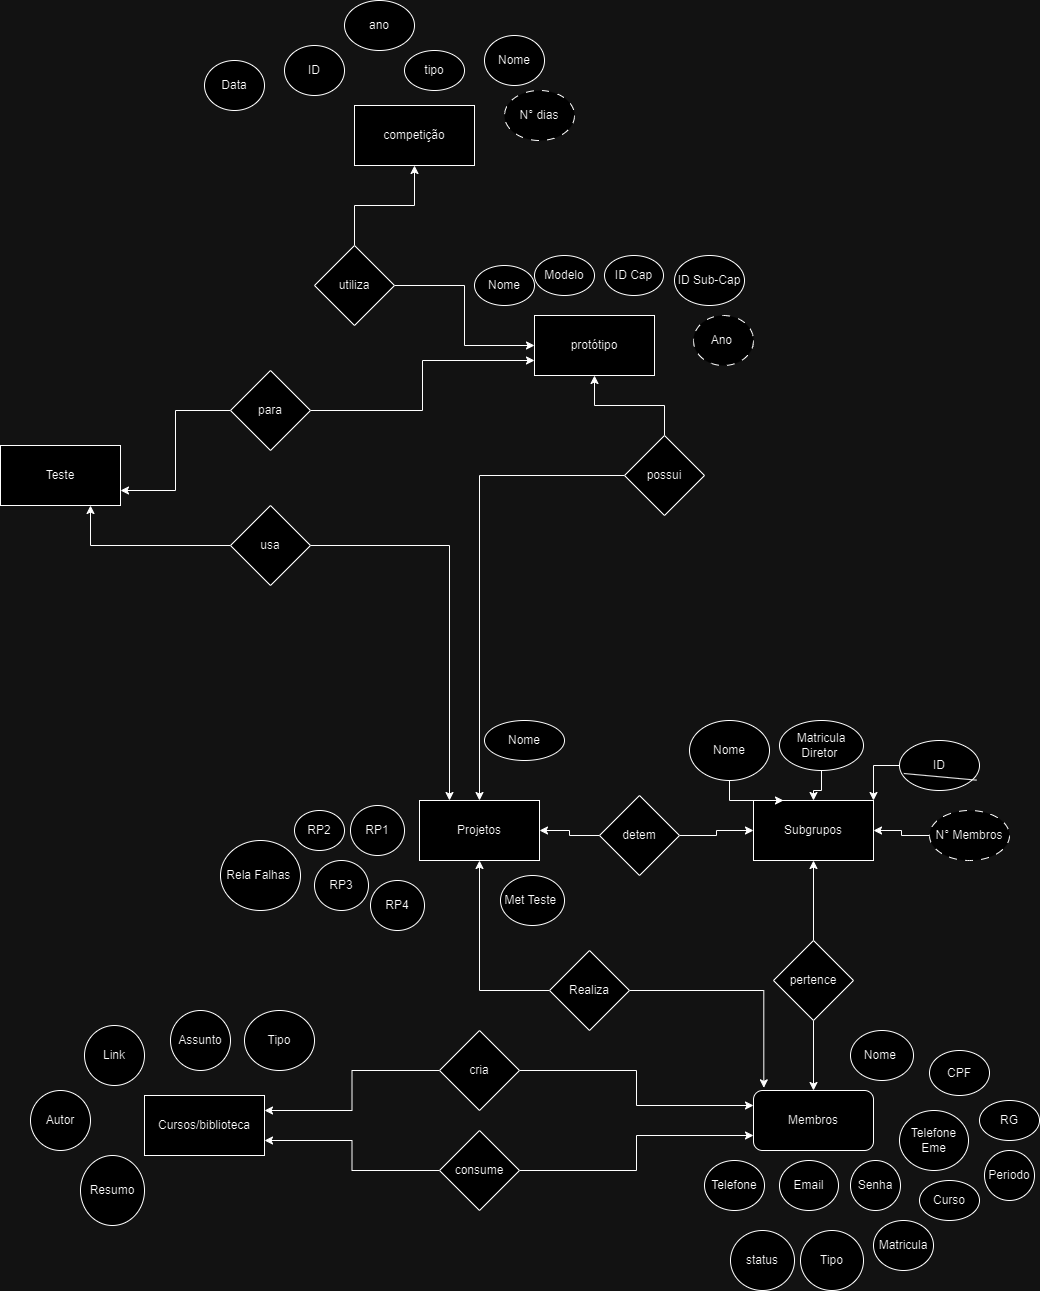

The diagram above was exported from draw.io. Its source (the exported page's mxGraphModel, read from the mxfile embedded in the PNG):
<mxGraphModel dx="2048" dy="1900" grid="1" gridSize="10" guides="1" tooltips="1" connect="1" arrows="1" fold="1" page="1" pageScale="1" pageWidth="827" pageHeight="1169" math="0" shadow="0">
  <root>
    <mxCell id="WIyWlLk6GJQsqaUBKTNV-0" />
    <mxCell id="WIyWlLk6GJQsqaUBKTNV-1" parent="WIyWlLk6GJQsqaUBKTNV-0" />
    <mxCell id="DCciAvbCQkr002GOt4T0-0" value="Subgrupos" style="rounded=0;whiteSpace=wrap;html=1;" parent="WIyWlLk6GJQsqaUBKTNV-1" vertex="1">
      <mxGeometry x="453" y="300" width="120" height="60" as="geometry" />
    </mxCell>
    <mxCell id="DCciAvbCQkr002GOt4T0-6" style="edgeStyle=orthogonalEdgeStyle;rounded=0;orthogonalLoop=1;jettySize=auto;html=1;exitX=0.5;exitY=1;exitDx=0;exitDy=0;entryX=0.25;entryY=0;entryDx=0;entryDy=0;" parent="WIyWlLk6GJQsqaUBKTNV-1" source="DCciAvbCQkr002GOt4T0-1" target="DCciAvbCQkr002GOt4T0-0" edge="1">
      <mxGeometry relative="1" as="geometry" />
    </mxCell>
    <mxCell id="DCciAvbCQkr002GOt4T0-1" value="Nome" style="ellipse;whiteSpace=wrap;html=1;" parent="WIyWlLk6GJQsqaUBKTNV-1" vertex="1">
      <mxGeometry x="389" y="220" width="80" height="60" as="geometry" />
    </mxCell>
    <mxCell id="DCciAvbCQkr002GOt4T0-7" style="edgeStyle=orthogonalEdgeStyle;rounded=0;orthogonalLoop=1;jettySize=auto;html=1;" parent="WIyWlLk6GJQsqaUBKTNV-1" source="DCciAvbCQkr002GOt4T0-2" target="DCciAvbCQkr002GOt4T0-0" edge="1">
      <mxGeometry relative="1" as="geometry" />
    </mxCell>
    <mxCell id="DCciAvbCQkr002GOt4T0-2" value="Matricula Diretor&amp;nbsp;" style="ellipse;whiteSpace=wrap;html=1;" parent="WIyWlLk6GJQsqaUBKTNV-1" vertex="1">
      <mxGeometry x="479" y="220" width="84" height="50" as="geometry" />
    </mxCell>
    <mxCell id="DCciAvbCQkr002GOt4T0-8" style="edgeStyle=orthogonalEdgeStyle;rounded=0;orthogonalLoop=1;jettySize=auto;html=1;entryX=1;entryY=0;entryDx=0;entryDy=0;" parent="WIyWlLk6GJQsqaUBKTNV-1" source="DCciAvbCQkr002GOt4T0-3" target="DCciAvbCQkr002GOt4T0-0" edge="1">
      <mxGeometry relative="1" as="geometry" />
    </mxCell>
    <mxCell id="DCciAvbCQkr002GOt4T0-3" value="ID" style="ellipse;whiteSpace=wrap;html=1;" parent="WIyWlLk6GJQsqaUBKTNV-1" vertex="1">
      <mxGeometry x="599" y="240" width="80" height="50" as="geometry" />
    </mxCell>
    <mxCell id="DCciAvbCQkr002GOt4T0-9" style="edgeStyle=orthogonalEdgeStyle;rounded=0;orthogonalLoop=1;jettySize=auto;html=1;entryX=1;entryY=0.5;entryDx=0;entryDy=0;" parent="WIyWlLk6GJQsqaUBKTNV-1" source="DCciAvbCQkr002GOt4T0-4" target="DCciAvbCQkr002GOt4T0-0" edge="1">
      <mxGeometry relative="1" as="geometry" />
    </mxCell>
    <mxCell id="DCciAvbCQkr002GOt4T0-4" value="N° Membros" style="ellipse;whiteSpace=wrap;html=1;dashed=1;dashPattern=8 8;" parent="WIyWlLk6GJQsqaUBKTNV-1" vertex="1">
      <mxGeometry x="629" y="310" width="80" height="50" as="geometry" />
    </mxCell>
    <mxCell id="DCciAvbCQkr002GOt4T0-5" value="" style="endArrow=none;html=1;rounded=0;entryX=0.963;entryY=0.793;entryDx=0;entryDy=0;entryPerimeter=0;exitX=0.054;exitY=0.66;exitDx=0;exitDy=0;exitPerimeter=0;" parent="WIyWlLk6GJQsqaUBKTNV-1" source="DCciAvbCQkr002GOt4T0-3" target="DCciAvbCQkr002GOt4T0-3" edge="1">
      <mxGeometry width="50" height="50" relative="1" as="geometry">
        <mxPoint x="489" y="440" as="sourcePoint" />
        <mxPoint x="539" y="390" as="targetPoint" />
      </mxGeometry>
    </mxCell>
    <mxCell id="DCciAvbCQkr002GOt4T0-10" value="Membros" style="rounded=1;whiteSpace=wrap;html=1;" parent="WIyWlLk6GJQsqaUBKTNV-1" vertex="1">
      <mxGeometry x="453" y="590" width="120" height="60" as="geometry" />
    </mxCell>
    <mxCell id="DCciAvbCQkr002GOt4T0-12" style="edgeStyle=orthogonalEdgeStyle;rounded=0;orthogonalLoop=1;jettySize=auto;html=1;" parent="WIyWlLk6GJQsqaUBKTNV-1" source="DCciAvbCQkr002GOt4T0-11" target="DCciAvbCQkr002GOt4T0-10" edge="1">
      <mxGeometry relative="1" as="geometry" />
    </mxCell>
    <mxCell id="DCciAvbCQkr002GOt4T0-13" style="edgeStyle=orthogonalEdgeStyle;rounded=0;orthogonalLoop=1;jettySize=auto;html=1;entryX=0.5;entryY=1;entryDx=0;entryDy=0;" parent="WIyWlLk6GJQsqaUBKTNV-1" source="DCciAvbCQkr002GOt4T0-11" target="DCciAvbCQkr002GOt4T0-0" edge="1">
      <mxGeometry relative="1" as="geometry" />
    </mxCell>
    <mxCell id="DCciAvbCQkr002GOt4T0-11" value="pertence" style="rhombus;whiteSpace=wrap;html=1;" parent="WIyWlLk6GJQsqaUBKTNV-1" vertex="1">
      <mxGeometry x="473" y="440" width="80" height="80" as="geometry" />
    </mxCell>
    <mxCell id="DCciAvbCQkr002GOt4T0-14" value="Projetos" style="rounded=0;whiteSpace=wrap;html=1;" parent="WIyWlLk6GJQsqaUBKTNV-1" vertex="1">
      <mxGeometry x="119" y="300" width="120" height="60" as="geometry" />
    </mxCell>
    <mxCell id="DCciAvbCQkr002GOt4T0-18" style="edgeStyle=orthogonalEdgeStyle;rounded=0;orthogonalLoop=1;jettySize=auto;html=1;" parent="WIyWlLk6GJQsqaUBKTNV-1" source="DCciAvbCQkr002GOt4T0-17" target="DCciAvbCQkr002GOt4T0-0" edge="1">
      <mxGeometry relative="1" as="geometry" />
    </mxCell>
    <mxCell id="DCciAvbCQkr002GOt4T0-19" style="edgeStyle=orthogonalEdgeStyle;rounded=0;orthogonalLoop=1;jettySize=auto;html=1;entryX=1;entryY=0.5;entryDx=0;entryDy=0;" parent="WIyWlLk6GJQsqaUBKTNV-1" source="DCciAvbCQkr002GOt4T0-17" target="DCciAvbCQkr002GOt4T0-14" edge="1">
      <mxGeometry relative="1" as="geometry" />
    </mxCell>
    <mxCell id="DCciAvbCQkr002GOt4T0-17" value="detem" style="rhombus;whiteSpace=wrap;html=1;" parent="WIyWlLk6GJQsqaUBKTNV-1" vertex="1">
      <mxGeometry x="299" y="295" width="80" height="80" as="geometry" />
    </mxCell>
    <mxCell id="DCciAvbCQkr002GOt4T0-21" style="edgeStyle=orthogonalEdgeStyle;rounded=0;orthogonalLoop=1;jettySize=auto;html=1;entryX=0.086;entryY=-0.044;entryDx=0;entryDy=0;entryPerimeter=0;" parent="WIyWlLk6GJQsqaUBKTNV-1" source="DCciAvbCQkr002GOt4T0-20" target="DCciAvbCQkr002GOt4T0-10" edge="1">
      <mxGeometry relative="1" as="geometry" />
    </mxCell>
    <mxCell id="DCciAvbCQkr002GOt4T0-22" style="edgeStyle=orthogonalEdgeStyle;rounded=0;orthogonalLoop=1;jettySize=auto;html=1;entryX=0.5;entryY=1;entryDx=0;entryDy=0;" parent="WIyWlLk6GJQsqaUBKTNV-1" source="DCciAvbCQkr002GOt4T0-20" target="DCciAvbCQkr002GOt4T0-14" edge="1">
      <mxGeometry relative="1" as="geometry" />
    </mxCell>
    <mxCell id="DCciAvbCQkr002GOt4T0-20" value="Realiza" style="rhombus;whiteSpace=wrap;html=1;" parent="WIyWlLk6GJQsqaUBKTNV-1" vertex="1">
      <mxGeometry x="249" y="450" width="80" height="80" as="geometry" />
    </mxCell>
    <mxCell id="DCciAvbCQkr002GOt4T0-23" value="competição" style="rounded=0;whiteSpace=wrap;html=1;" parent="WIyWlLk6GJQsqaUBKTNV-1" vertex="1">
      <mxGeometry x="54" y="-395" width="120" height="60" as="geometry" />
    </mxCell>
    <mxCell id="DCciAvbCQkr002GOt4T0-24" value="protótipo" style="rounded=0;whiteSpace=wrap;html=1;" parent="WIyWlLk6GJQsqaUBKTNV-1" vertex="1">
      <mxGeometry x="234" y="-185" width="120" height="60" as="geometry" />
    </mxCell>
    <mxCell id="DCciAvbCQkr002GOt4T0-31" style="edgeStyle=orthogonalEdgeStyle;rounded=0;orthogonalLoop=1;jettySize=auto;html=1;entryX=0.5;entryY=1;entryDx=0;entryDy=0;" parent="WIyWlLk6GJQsqaUBKTNV-1" source="DCciAvbCQkr002GOt4T0-27" target="DCciAvbCQkr002GOt4T0-23" edge="1">
      <mxGeometry relative="1" as="geometry" />
    </mxCell>
    <mxCell id="DCciAvbCQkr002GOt4T0-32" style="edgeStyle=orthogonalEdgeStyle;rounded=0;orthogonalLoop=1;jettySize=auto;html=1;" parent="WIyWlLk6GJQsqaUBKTNV-1" source="DCciAvbCQkr002GOt4T0-27" target="DCciAvbCQkr002GOt4T0-24" edge="1">
      <mxGeometry relative="1" as="geometry" />
    </mxCell>
    <mxCell id="DCciAvbCQkr002GOt4T0-27" value="utiliza" style="rhombus;whiteSpace=wrap;html=1;" parent="WIyWlLk6GJQsqaUBKTNV-1" vertex="1">
      <mxGeometry x="14" y="-255" width="80" height="80" as="geometry" />
    </mxCell>
    <mxCell id="DCciAvbCQkr002GOt4T0-29" style="edgeStyle=orthogonalEdgeStyle;rounded=0;orthogonalLoop=1;jettySize=auto;html=1;entryX=0.5;entryY=0;entryDx=0;entryDy=0;" parent="WIyWlLk6GJQsqaUBKTNV-1" source="DCciAvbCQkr002GOt4T0-28" target="DCciAvbCQkr002GOt4T0-14" edge="1">
      <mxGeometry relative="1" as="geometry" />
    </mxCell>
    <mxCell id="DCciAvbCQkr002GOt4T0-30" style="edgeStyle=orthogonalEdgeStyle;rounded=0;orthogonalLoop=1;jettySize=auto;html=1;entryX=0.5;entryY=1;entryDx=0;entryDy=0;" parent="WIyWlLk6GJQsqaUBKTNV-1" source="DCciAvbCQkr002GOt4T0-28" target="DCciAvbCQkr002GOt4T0-24" edge="1">
      <mxGeometry relative="1" as="geometry" />
    </mxCell>
    <mxCell id="DCciAvbCQkr002GOt4T0-28" value="possui" style="rhombus;whiteSpace=wrap;html=1;" parent="WIyWlLk6GJQsqaUBKTNV-1" vertex="1">
      <mxGeometry x="324" y="-65" width="80" height="80" as="geometry" />
    </mxCell>
    <mxCell id="DCciAvbCQkr002GOt4T0-41" value="ano" style="ellipse;whiteSpace=wrap;html=1;" parent="WIyWlLk6GJQsqaUBKTNV-1" vertex="1">
      <mxGeometry x="44" y="-500" width="70" height="50" as="geometry" />
    </mxCell>
    <mxCell id="DCciAvbCQkr002GOt4T0-42" value="tipo" style="ellipse;whiteSpace=wrap;html=1;" parent="WIyWlLk6GJQsqaUBKTNV-1" vertex="1">
      <mxGeometry x="104" y="-450" width="60" height="40" as="geometry" />
    </mxCell>
    <mxCell id="DCciAvbCQkr002GOt4T0-43" value="ID" style="ellipse;whiteSpace=wrap;html=1;" parent="WIyWlLk6GJQsqaUBKTNV-1" vertex="1">
      <mxGeometry x="-16" y="-455" width="60" height="50" as="geometry" />
    </mxCell>
    <mxCell id="DCciAvbCQkr002GOt4T0-44" value="Data" style="ellipse;whiteSpace=wrap;html=1;" parent="WIyWlLk6GJQsqaUBKTNV-1" vertex="1">
      <mxGeometry x="-96" y="-440" width="60" height="50" as="geometry" />
    </mxCell>
    <mxCell id="DCciAvbCQkr002GOt4T0-45" value="N° dias" style="ellipse;whiteSpace=wrap;html=1;dashed=1;dashPattern=8 8;" parent="WIyWlLk6GJQsqaUBKTNV-1" vertex="1">
      <mxGeometry x="204" y="-410" width="70" height="50" as="geometry" />
    </mxCell>
    <mxCell id="DCciAvbCQkr002GOt4T0-46" value="Nome" style="ellipse;whiteSpace=wrap;html=1;" parent="WIyWlLk6GJQsqaUBKTNV-1" vertex="1">
      <mxGeometry x="184" y="-465" width="60" height="50" as="geometry" />
    </mxCell>
    <mxCell id="DCciAvbCQkr002GOt4T0-47" value="Nome" style="ellipse;whiteSpace=wrap;html=1;" parent="WIyWlLk6GJQsqaUBKTNV-1" vertex="1">
      <mxGeometry x="174" y="-235" width="60" height="40" as="geometry" />
    </mxCell>
    <mxCell id="DCciAvbCQkr002GOt4T0-48" value="Modelo" style="ellipse;whiteSpace=wrap;html=1;" parent="WIyWlLk6GJQsqaUBKTNV-1" vertex="1">
      <mxGeometry x="234" y="-245" width="60" height="40" as="geometry" />
    </mxCell>
    <mxCell id="DCciAvbCQkr002GOt4T0-49" value="ID Cap" style="ellipse;whiteSpace=wrap;html=1;" parent="WIyWlLk6GJQsqaUBKTNV-1" vertex="1">
      <mxGeometry x="304" y="-245" width="59" height="40" as="geometry" />
    </mxCell>
    <mxCell id="DCciAvbCQkr002GOt4T0-50" value="ID Sub-Cap" style="ellipse;whiteSpace=wrap;html=1;" parent="WIyWlLk6GJQsqaUBKTNV-1" vertex="1">
      <mxGeometry x="374" y="-245" width="70" height="50" as="geometry" />
    </mxCell>
    <mxCell id="DCciAvbCQkr002GOt4T0-51" value="Ano&amp;nbsp;" style="ellipse;whiteSpace=wrap;html=1;dashed=1;dashPattern=8 8;" parent="WIyWlLk6GJQsqaUBKTNV-1" vertex="1">
      <mxGeometry x="393" y="-185" width="60" height="50" as="geometry" />
    </mxCell>
    <mxCell id="DCciAvbCQkr002GOt4T0-52" value="Nome" style="ellipse;whiteSpace=wrap;html=1;" parent="WIyWlLk6GJQsqaUBKTNV-1" vertex="1">
      <mxGeometry x="184" y="220" width="80" height="40" as="geometry" />
    </mxCell>
    <mxCell id="DCciAvbCQkr002GOt4T0-53" value="RP1" style="ellipse;whiteSpace=wrap;html=1;" parent="WIyWlLk6GJQsqaUBKTNV-1" vertex="1">
      <mxGeometry x="50" y="305" width="54" height="50" as="geometry" />
    </mxCell>
    <mxCell id="DCciAvbCQkr002GOt4T0-55" value="RP2" style="ellipse;whiteSpace=wrap;html=1;" parent="WIyWlLk6GJQsqaUBKTNV-1" vertex="1">
      <mxGeometry x="-6" y="310" width="50" height="40" as="geometry" />
    </mxCell>
    <mxCell id="DCciAvbCQkr002GOt4T0-56" value="RP3" style="ellipse;whiteSpace=wrap;html=1;" parent="WIyWlLk6GJQsqaUBKTNV-1" vertex="1">
      <mxGeometry x="14" y="360" width="54" height="50" as="geometry" />
    </mxCell>
    <mxCell id="DCciAvbCQkr002GOt4T0-57" value="RP4" style="ellipse;whiteSpace=wrap;html=1;" parent="WIyWlLk6GJQsqaUBKTNV-1" vertex="1">
      <mxGeometry x="70" y="380" width="54" height="50" as="geometry" />
    </mxCell>
    <mxCell id="DCciAvbCQkr002GOt4T0-58" style="edgeStyle=orthogonalEdgeStyle;rounded=0;orthogonalLoop=1;jettySize=auto;html=1;exitX=0.5;exitY=1;exitDx=0;exitDy=0;" parent="WIyWlLk6GJQsqaUBKTNV-1" source="DCciAvbCQkr002GOt4T0-57" target="DCciAvbCQkr002GOt4T0-57" edge="1">
      <mxGeometry relative="1" as="geometry" />
    </mxCell>
    <mxCell id="DCciAvbCQkr002GOt4T0-59" value="Met Teste&amp;nbsp;" style="ellipse;whiteSpace=wrap;html=1;" parent="WIyWlLk6GJQsqaUBKTNV-1" vertex="1">
      <mxGeometry x="200" y="375" width="64" height="50" as="geometry" />
    </mxCell>
    <mxCell id="DCciAvbCQkr002GOt4T0-60" value="Rela Falhas&amp;nbsp;" style="ellipse;whiteSpace=wrap;html=1;" parent="WIyWlLk6GJQsqaUBKTNV-1" vertex="1">
      <mxGeometry x="-80" y="340" width="80" height="70" as="geometry" />
    </mxCell>
    <mxCell id="DCciAvbCQkr002GOt4T0-61" value="Nome&amp;nbsp;" style="ellipse;whiteSpace=wrap;html=1;" parent="WIyWlLk6GJQsqaUBKTNV-1" vertex="1">
      <mxGeometry x="550" y="530" width="63" height="50" as="geometry" />
    </mxCell>
    <mxCell id="DCciAvbCQkr002GOt4T0-62" value="CPF" style="ellipse;whiteSpace=wrap;html=1;" parent="WIyWlLk6GJQsqaUBKTNV-1" vertex="1">
      <mxGeometry x="629" y="550" width="60" height="45" as="geometry" />
    </mxCell>
    <mxCell id="DCciAvbCQkr002GOt4T0-63" value="RG" style="ellipse;whiteSpace=wrap;html=1;" parent="WIyWlLk6GJQsqaUBKTNV-1" vertex="1">
      <mxGeometry x="679" y="600" width="60" height="40" as="geometry" />
    </mxCell>
    <mxCell id="DCciAvbCQkr002GOt4T0-64" value="Curso" style="ellipse;whiteSpace=wrap;html=1;" parent="WIyWlLk6GJQsqaUBKTNV-1" vertex="1">
      <mxGeometry x="619" y="680" width="60" height="40" as="geometry" />
    </mxCell>
    <mxCell id="DCciAvbCQkr002GOt4T0-65" value="Periodo" style="ellipse;whiteSpace=wrap;html=1;" parent="WIyWlLk6GJQsqaUBKTNV-1" vertex="1">
      <mxGeometry x="684" y="650" width="50" height="50" as="geometry" />
    </mxCell>
    <mxCell id="DCciAvbCQkr002GOt4T0-66" value="Matricula" style="ellipse;whiteSpace=wrap;html=1;" parent="WIyWlLk6GJQsqaUBKTNV-1" vertex="1">
      <mxGeometry x="573" y="720" width="60" height="50" as="geometry" />
    </mxCell>
    <mxCell id="DCciAvbCQkr002GOt4T0-67" value="Tipo" style="ellipse;whiteSpace=wrap;html=1;" parent="WIyWlLk6GJQsqaUBKTNV-1" vertex="1">
      <mxGeometry x="500" y="730" width="63" height="60" as="geometry" />
    </mxCell>
    <mxCell id="DCciAvbCQkr002GOt4T0-68" value="status" style="ellipse;whiteSpace=wrap;html=1;" parent="WIyWlLk6GJQsqaUBKTNV-1" vertex="1">
      <mxGeometry x="430" y="730" width="64" height="60" as="geometry" />
    </mxCell>
    <mxCell id="DCciAvbCQkr002GOt4T0-69" value="Email" style="ellipse;whiteSpace=wrap;html=1;" parent="WIyWlLk6GJQsqaUBKTNV-1" vertex="1">
      <mxGeometry x="479" y="660" width="59" height="50" as="geometry" />
    </mxCell>
    <mxCell id="DCciAvbCQkr002GOt4T0-70" value="Telefone" style="ellipse;whiteSpace=wrap;html=1;" parent="WIyWlLk6GJQsqaUBKTNV-1" vertex="1">
      <mxGeometry x="404" y="660" width="60" height="50" as="geometry" />
    </mxCell>
    <mxCell id="DCciAvbCQkr002GOt4T0-71" value="Telefone Eme" style="ellipse;whiteSpace=wrap;html=1;" parent="WIyWlLk6GJQsqaUBKTNV-1" vertex="1">
      <mxGeometry x="599" y="610" width="69" height="60" as="geometry" />
    </mxCell>
    <mxCell id="DCciAvbCQkr002GOt4T0-72" value="Senha" style="ellipse;whiteSpace=wrap;html=1;" parent="WIyWlLk6GJQsqaUBKTNV-1" vertex="1">
      <mxGeometry x="550" y="660" width="50" height="50" as="geometry" />
    </mxCell>
    <mxCell id="DCciAvbCQkr002GOt4T0-73" value="Cursos/biblioteca" style="rounded=0;whiteSpace=wrap;html=1;" parent="WIyWlLk6GJQsqaUBKTNV-1" vertex="1">
      <mxGeometry x="-156" y="595" width="120" height="60" as="geometry" />
    </mxCell>
    <mxCell id="DCciAvbCQkr002GOt4T0-77" style="edgeStyle=orthogonalEdgeStyle;rounded=0;orthogonalLoop=1;jettySize=auto;html=1;entryX=0;entryY=0.25;entryDx=0;entryDy=0;" parent="WIyWlLk6GJQsqaUBKTNV-1" source="DCciAvbCQkr002GOt4T0-74" target="DCciAvbCQkr002GOt4T0-10" edge="1">
      <mxGeometry relative="1" as="geometry" />
    </mxCell>
    <mxCell id="DCciAvbCQkr002GOt4T0-78" style="edgeStyle=orthogonalEdgeStyle;rounded=0;orthogonalLoop=1;jettySize=auto;html=1;entryX=1;entryY=0.25;entryDx=0;entryDy=0;" parent="WIyWlLk6GJQsqaUBKTNV-1" source="DCciAvbCQkr002GOt4T0-74" target="DCciAvbCQkr002GOt4T0-73" edge="1">
      <mxGeometry relative="1" as="geometry" />
    </mxCell>
    <mxCell id="DCciAvbCQkr002GOt4T0-74" value="cria" style="rhombus;whiteSpace=wrap;html=1;" parent="WIyWlLk6GJQsqaUBKTNV-1" vertex="1">
      <mxGeometry x="139" y="530" width="80" height="80" as="geometry" />
    </mxCell>
    <mxCell id="DCciAvbCQkr002GOt4T0-76" style="edgeStyle=orthogonalEdgeStyle;rounded=0;orthogonalLoop=1;jettySize=auto;html=1;entryX=0;entryY=0.75;entryDx=0;entryDy=0;" parent="WIyWlLk6GJQsqaUBKTNV-1" source="DCciAvbCQkr002GOt4T0-75" target="DCciAvbCQkr002GOt4T0-10" edge="1">
      <mxGeometry relative="1" as="geometry" />
    </mxCell>
    <mxCell id="DCciAvbCQkr002GOt4T0-79" style="edgeStyle=orthogonalEdgeStyle;rounded=0;orthogonalLoop=1;jettySize=auto;html=1;entryX=1;entryY=0.75;entryDx=0;entryDy=0;" parent="WIyWlLk6GJQsqaUBKTNV-1" source="DCciAvbCQkr002GOt4T0-75" target="DCciAvbCQkr002GOt4T0-73" edge="1">
      <mxGeometry relative="1" as="geometry" />
    </mxCell>
    <mxCell id="DCciAvbCQkr002GOt4T0-75" value="consume" style="rhombus;whiteSpace=wrap;html=1;" parent="WIyWlLk6GJQsqaUBKTNV-1" vertex="1">
      <mxGeometry x="139" y="630" width="80" height="80" as="geometry" />
    </mxCell>
    <mxCell id="DCciAvbCQkr002GOt4T0-80" value="Assunto" style="ellipse;whiteSpace=wrap;html=1;" parent="WIyWlLk6GJQsqaUBKTNV-1" vertex="1">
      <mxGeometry x="-130" y="510" width="60" height="60" as="geometry" />
    </mxCell>
    <mxCell id="DCciAvbCQkr002GOt4T0-81" value="Tipo" style="ellipse;whiteSpace=wrap;html=1;" parent="WIyWlLk6GJQsqaUBKTNV-1" vertex="1">
      <mxGeometry x="-56" y="510" width="70" height="60" as="geometry" />
    </mxCell>
    <mxCell id="DCciAvbCQkr002GOt4T0-82" value="Autor" style="ellipse;whiteSpace=wrap;html=1;" parent="WIyWlLk6GJQsqaUBKTNV-1" vertex="1">
      <mxGeometry x="-270" y="590" width="60" height="60" as="geometry" />
    </mxCell>
    <mxCell id="DCciAvbCQkr002GOt4T0-83" value="Link" style="ellipse;whiteSpace=wrap;html=1;" parent="WIyWlLk6GJQsqaUBKTNV-1" vertex="1">
      <mxGeometry x="-216" y="525" width="60" height="60" as="geometry" />
    </mxCell>
    <mxCell id="DCciAvbCQkr002GOt4T0-84" value="Resumo" style="ellipse;whiteSpace=wrap;html=1;" parent="WIyWlLk6GJQsqaUBKTNV-1" vertex="1">
      <mxGeometry x="-220" y="655" width="64" height="70" as="geometry" />
    </mxCell>
    <mxCell id="DCciAvbCQkr002GOt4T0-85" value="Teste" style="rounded=0;whiteSpace=wrap;html=1;" parent="WIyWlLk6GJQsqaUBKTNV-1" vertex="1">
      <mxGeometry x="-300" y="-55" width="120" height="60" as="geometry" />
    </mxCell>
    <mxCell id="DCciAvbCQkr002GOt4T0-89" style="edgeStyle=orthogonalEdgeStyle;rounded=0;orthogonalLoop=1;jettySize=auto;html=1;entryX=0;entryY=0.75;entryDx=0;entryDy=0;" parent="WIyWlLk6GJQsqaUBKTNV-1" source="DCciAvbCQkr002GOt4T0-86" target="DCciAvbCQkr002GOt4T0-24" edge="1">
      <mxGeometry relative="1" as="geometry" />
    </mxCell>
    <mxCell id="DCciAvbCQkr002GOt4T0-94" style="edgeStyle=orthogonalEdgeStyle;rounded=0;orthogonalLoop=1;jettySize=auto;html=1;entryX=1;entryY=0.75;entryDx=0;entryDy=0;" parent="WIyWlLk6GJQsqaUBKTNV-1" source="DCciAvbCQkr002GOt4T0-86" target="DCciAvbCQkr002GOt4T0-85" edge="1">
      <mxGeometry relative="1" as="geometry" />
    </mxCell>
    <mxCell id="DCciAvbCQkr002GOt4T0-86" value="para" style="rhombus;whiteSpace=wrap;html=1;" parent="WIyWlLk6GJQsqaUBKTNV-1" vertex="1">
      <mxGeometry x="-70" y="-130" width="80" height="80" as="geometry" />
    </mxCell>
    <mxCell id="DCciAvbCQkr002GOt4T0-92" style="edgeStyle=orthogonalEdgeStyle;rounded=0;orthogonalLoop=1;jettySize=auto;html=1;entryX=0.25;entryY=0;entryDx=0;entryDy=0;" parent="WIyWlLk6GJQsqaUBKTNV-1" source="DCciAvbCQkr002GOt4T0-87" target="DCciAvbCQkr002GOt4T0-14" edge="1">
      <mxGeometry relative="1" as="geometry" />
    </mxCell>
    <mxCell id="DCciAvbCQkr002GOt4T0-93" style="edgeStyle=orthogonalEdgeStyle;rounded=0;orthogonalLoop=1;jettySize=auto;html=1;entryX=0.75;entryY=1;entryDx=0;entryDy=0;" parent="WIyWlLk6GJQsqaUBKTNV-1" source="DCciAvbCQkr002GOt4T0-87" target="DCciAvbCQkr002GOt4T0-85" edge="1">
      <mxGeometry relative="1" as="geometry" />
    </mxCell>
    <mxCell id="DCciAvbCQkr002GOt4T0-87" value="usa" style="rhombus;whiteSpace=wrap;html=1;" parent="WIyWlLk6GJQsqaUBKTNV-1" vertex="1">
      <mxGeometry x="-70" y="5" width="80" height="80" as="geometry" />
    </mxCell>
  </root>
</mxGraphModel>